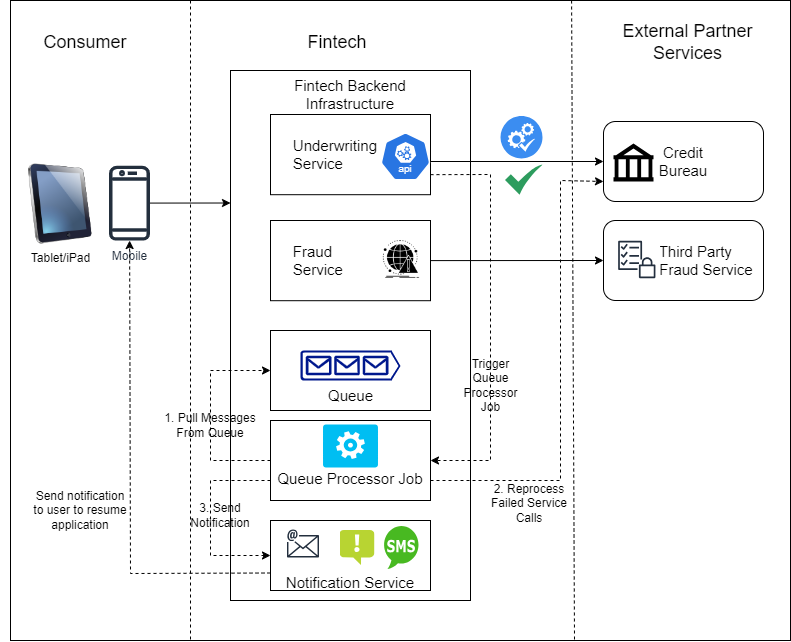

The diagram above was exported from draw.io. Its source (the exported page's mxGraphModel, read from the mxfile embedded in the PNG):
<mxGraphModel dx="2954" dy="1132" grid="1" gridSize="10" guides="1" tooltips="1" connect="1" arrows="1" fold="1" page="1" pageScale="1" pageWidth="850" pageHeight="1100" math="0" shadow="0">
  <root>
    <mxCell id="0" />
    <mxCell id="1" parent="0" />
    <mxCell id="O19xVxNMiKueuaSAWhr5-6" value="" style="rounded=0;whiteSpace=wrap;html=1;" parent="1" vertex="1">
      <mxGeometry x="20" y="40" width="780" height="640" as="geometry" />
    </mxCell>
    <mxCell id="fQnvOtkanwC-iqotQ3i3-2" value="Fintech Backend &lt;br style=&quot;font-size: 15px;&quot;&gt;Infrastructure" style="rounded=0;whiteSpace=wrap;html=1;verticalAlign=top;fontSize=15;" parent="1" vertex="1">
      <mxGeometry x="240" y="110" width="240" height="530" as="geometry" />
    </mxCell>
    <mxCell id="fQnvOtkanwC-iqotQ3i3-3" value="Mobile" style="sketch=0;outlineConnect=0;fontColor=#232F3E;gradientColor=none;fillColor=#232F3D;strokeColor=none;dashed=0;verticalLabelPosition=bottom;verticalAlign=top;align=center;html=1;fontSize=12;fontStyle=0;aspect=fixed;pointerEvents=1;shape=mxgraph.aws4.mobile_client;" parent="1" vertex="1">
      <mxGeometry x="118.5" y="203.6" width="41" height="78" as="geometry" />
    </mxCell>
    <mxCell id="fQnvOtkanwC-iqotQ3i3-4" value="Tablet/iPad" style="image;html=1;image=img/lib/clip_art/computers/iPad_128x128.png" parent="1" vertex="1">
      <mxGeometry x="30" y="203.59999999999997" width="80" height="80" as="geometry" />
    </mxCell>
    <mxCell id="fQnvOtkanwC-iqotQ3i3-6" value="&lt;div style=&quot;font-size: 15px;&quot;&gt;&lt;span style=&quot;background-color: initial; font-size: 15px;&quot;&gt;&amp;nbsp; &amp;nbsp; &amp;nbsp;Underwriting&lt;/span&gt;&lt;/div&gt;&amp;nbsp; &amp;nbsp; &amp;nbsp;Service" style="rounded=0;whiteSpace=wrap;html=1;align=left;fontSize=15;" parent="1" vertex="1">
      <mxGeometry x="280" y="154" width="160" height="80.2" as="geometry" />
    </mxCell>
    <mxCell id="fQnvOtkanwC-iqotQ3i3-7" value="" style="aspect=fixed;sketch=0;html=1;dashed=0;whitespace=wrap;fillColor=#2875E2;strokeColor=#ffffff;points=[[0.005,0.63,0],[0.1,0.2,0],[0.9,0.2,0],[0.5,0,0],[0.995,0.63,0],[0.72,0.99,0],[0.5,1,0],[0.28,0.99,0]];shape=mxgraph.kubernetes.icon2;kubernetesLabel=1;prIcon=api" parent="1" vertex="1">
      <mxGeometry x="390" y="172" width="50" height="48" as="geometry" />
    </mxCell>
    <mxCell id="fQnvOtkanwC-iqotQ3i3-8" value="&lt;div style=&quot;font-size: 15px;&quot;&gt;&lt;span style=&quot;background-color: initial; font-size: 15px;&quot;&gt;&amp;nbsp; &amp;nbsp; &amp;nbsp;Fraud&lt;/span&gt;&lt;/div&gt;&amp;nbsp; &amp;nbsp; &amp;nbsp;Service" style="rounded=0;whiteSpace=wrap;html=1;align=left;fontSize=15;" parent="1" vertex="1">
      <mxGeometry x="280" y="260" width="160" height="80.2" as="geometry" />
    </mxCell>
    <mxCell id="fQnvOtkanwC-iqotQ3i3-9" value="" style="shape=image;html=1;verticalAlign=top;verticalLabelPosition=bottom;labelBackgroundColor=#ffffff;imageAspect=0;aspect=fixed;image=https://cdn1.iconfinder.com/data/icons/competitive-strategy-and-corporate-training/512/551_Alert_antivirus_attack_computer_virus_cyber_spot_security-128.png" parent="1" vertex="1">
      <mxGeometry x="390" y="278" width="42" height="42" as="geometry" />
    </mxCell>
    <mxCell id="fQnvOtkanwC-iqotQ3i3-10" value="Credit &lt;br style=&quot;font-size: 15px;&quot;&gt;Bureau" style="rounded=1;whiteSpace=wrap;html=1;fontSize=15;" parent="1" vertex="1">
      <mxGeometry x="613" y="161" width="160" height="80" as="geometry" />
    </mxCell>
    <mxCell id="fQnvOtkanwC-iqotQ3i3-11" value="" style="shape=mxgraph.signs.travel.bank;html=1;pointerEvents=1;fillColor=#000000;strokeColor=none;verticalLabelPosition=bottom;verticalAlign=top;align=center;" parent="1" vertex="1">
      <mxGeometry x="623" y="183" width="40" height="38" as="geometry" />
    </mxCell>
    <mxCell id="fQnvOtkanwC-iqotQ3i3-12" value="&amp;nbsp; &amp;nbsp; &amp;nbsp; Third Party &lt;br style=&quot;font-size: 15px;&quot;&gt;&amp;nbsp; &amp;nbsp; &amp;nbsp; &amp;nbsp; &amp;nbsp; &amp;nbsp; Fraud Service&amp;nbsp;" style="rounded=1;whiteSpace=wrap;html=1;fontSize=15;" parent="1" vertex="1">
      <mxGeometry x="613" y="260" width="160" height="80" as="geometry" />
    </mxCell>
    <mxCell id="fQnvOtkanwC-iqotQ3i3-13" value="" style="sketch=0;outlineConnect=0;fontColor=#232F3E;gradientColor=none;strokeColor=#232F3E;fillColor=#ffffff;dashed=0;verticalLabelPosition=bottom;verticalAlign=top;align=center;html=1;fontSize=12;fontStyle=0;aspect=fixed;shape=mxgraph.aws4.resourceIcon;resIcon=mxgraph.aws4.checklist_security;" parent="1" vertex="1">
      <mxGeometry x="623" y="275.7" width="46.6" height="46.6" as="geometry" />
    </mxCell>
    <mxCell id="fQnvOtkanwC-iqotQ3i3-15" value="" style="endArrow=classic;html=1;rounded=0;exitX=1;exitY=0.586;exitDx=0;exitDy=0;entryX=0;entryY=0.5;entryDx=0;entryDy=0;exitPerimeter=0;" parent="1" source="fQnvOtkanwC-iqotQ3i3-6" target="fQnvOtkanwC-iqotQ3i3-10" edge="1">
      <mxGeometry width="50" height="50" relative="1" as="geometry">
        <mxPoint x="630" y="70" as="sourcePoint" />
        <mxPoint x="680" y="20" as="targetPoint" />
      </mxGeometry>
    </mxCell>
    <mxCell id="fQnvOtkanwC-iqotQ3i3-16" value="" style="endArrow=classic;html=1;rounded=0;exitX=1;exitY=0.5;exitDx=0;exitDy=0;entryX=0;entryY=0.5;entryDx=0;entryDy=0;" parent="1" source="fQnvOtkanwC-iqotQ3i3-8" target="fQnvOtkanwC-iqotQ3i3-12" edge="1">
      <mxGeometry width="50" height="50" relative="1" as="geometry">
        <mxPoint x="580" y="430" as="sourcePoint" />
        <mxPoint x="630" y="380" as="targetPoint" />
      </mxGeometry>
    </mxCell>
    <mxCell id="fQnvOtkanwC-iqotQ3i3-18" value="External Partner Services" style="text;html=1;strokeColor=none;fillColor=none;align=center;verticalAlign=middle;whiteSpace=wrap;rounded=0;fontSize=18;" parent="1" vertex="1">
      <mxGeometry x="595" y="67" width="205" height="30" as="geometry" />
    </mxCell>
    <mxCell id="fQnvOtkanwC-iqotQ3i3-19" value="Fintech" style="text;html=1;strokeColor=none;fillColor=none;align=center;verticalAlign=middle;whiteSpace=wrap;rounded=0;fontSize=18;" parent="1" vertex="1">
      <mxGeometry x="262" y="67" width="170" height="30" as="geometry" />
    </mxCell>
    <mxCell id="fQnvOtkanwC-iqotQ3i3-20" value="Consumer" style="text;html=1;strokeColor=none;fillColor=none;align=center;verticalAlign=middle;whiteSpace=wrap;rounded=0;fontSize=18;" parent="1" vertex="1">
      <mxGeometry x="10" y="67" width="170" height="30" as="geometry" />
    </mxCell>
    <mxCell id="fQnvOtkanwC-iqotQ3i3-24" value="" style="endArrow=none;dashed=1;html=1;rounded=0;exitX=0.671;exitY=0;exitDx=0;exitDy=0;exitPerimeter=0;" parent="1" edge="1">
      <mxGeometry width="50" height="50" relative="1" as="geometry">
        <mxPoint x="581.0900000000001" y="40" as="sourcePoint" />
        <mxPoint x="584" y="680" as="targetPoint" />
      </mxGeometry>
    </mxCell>
    <mxCell id="fQnvOtkanwC-iqotQ3i3-25" value="" style="rounded=0;whiteSpace=wrap;html=1;" parent="1" vertex="1">
      <mxGeometry x="280" y="370" width="160" height="80" as="geometry" />
    </mxCell>
    <mxCell id="fQnvOtkanwC-iqotQ3i3-29" value="" style="sketch=0;html=1;aspect=fixed;strokeColor=none;shadow=0;fillColor=#3B8DF1;verticalAlign=top;labelPosition=center;verticalLabelPosition=bottom;shape=mxgraph.gcp2.systems_check" parent="1" vertex="1">
      <mxGeometry x="510" y="155.58" width="42" height="42.42" as="geometry" />
    </mxCell>
    <mxCell id="fQnvOtkanwC-iqotQ3i3-30" value="" style="sketch=0;html=1;aspect=fixed;strokeColor=none;shadow=0;align=center;fillColor=#2D9C5E;verticalAlign=top;labelPosition=center;verticalLabelPosition=bottom;shape=mxgraph.gcp2.check" parent="1" vertex="1">
      <mxGeometry x="514.5" y="204.2" width="37.5" height="30" as="geometry" />
    </mxCell>
    <mxCell id="fQnvOtkanwC-iqotQ3i3-31" value="&lt;br style=&quot;font-size: 15px;&quot;&gt;&lt;br style=&quot;font-size: 15px;&quot;&gt;Queue&amp;nbsp;Processor Job" style="rounded=0;whiteSpace=wrap;html=1;fontSize=15;" parent="1" vertex="1">
      <mxGeometry x="280" y="460" width="160" height="80" as="geometry" />
    </mxCell>
    <mxCell id="fQnvOtkanwC-iqotQ3i3-32" value="" style="verticalLabelPosition=bottom;html=1;verticalAlign=top;align=center;strokeColor=none;fillColor=#00BEF2;shape=mxgraph.azure.worker_role;" parent="1" vertex="1">
      <mxGeometry x="332.5" y="464" width="55" height="43" as="geometry" />
    </mxCell>
    <mxCell id="fQnvOtkanwC-iqotQ3i3-33" value="" style="endArrow=classic;html=1;rounded=0;exitX=1;exitY=0.75;exitDx=0;exitDy=0;entryX=1;entryY=0.5;entryDx=0;entryDy=0;dashed=1;" parent="1" source="fQnvOtkanwC-iqotQ3i3-6" target="fQnvOtkanwC-iqotQ3i3-31" edge="1">
      <mxGeometry width="50" height="50" relative="1" as="geometry">
        <mxPoint x="640" y="670" as="sourcePoint" />
        <mxPoint x="690" y="620" as="targetPoint" />
        <Array as="points">
          <mxPoint x="500" y="214" />
          <mxPoint x="500" y="500" />
        </Array>
      </mxGeometry>
    </mxCell>
    <mxCell id="fQnvOtkanwC-iqotQ3i3-34" value="Trigger Queue Processor Job" style="text;html=1;strokeColor=none;fillColor=none;align=center;verticalAlign=middle;whiteSpace=wrap;rounded=0;" parent="1" vertex="1">
      <mxGeometry x="468" y="390" width="65" height="70" as="geometry" />
    </mxCell>
    <mxCell id="fQnvOtkanwC-iqotQ3i3-35" value="" style="endArrow=classic;html=1;rounded=0;exitX=0;exitY=0.5;exitDx=0;exitDy=0;entryX=0;entryY=0.5;entryDx=0;entryDy=0;dashed=1;" parent="1" source="fQnvOtkanwC-iqotQ3i3-31" target="fQnvOtkanwC-iqotQ3i3-25" edge="1">
      <mxGeometry width="50" height="50" relative="1" as="geometry">
        <mxPoint x="180" y="650" as="sourcePoint" />
        <mxPoint x="230" y="600" as="targetPoint" />
        <Array as="points">
          <mxPoint x="220" y="500" />
          <mxPoint x="220" y="410" />
        </Array>
      </mxGeometry>
    </mxCell>
    <mxCell id="fQnvOtkanwC-iqotQ3i3-36" value="&lt;br style=&quot;font-size: 15px;&quot;&gt;&lt;br style=&quot;font-size: 15px;&quot;&gt;&lt;br style=&quot;font-size: 15px;&quot;&gt;Notification Service" style="rounded=0;whiteSpace=wrap;html=1;fontSize=15;" parent="1" vertex="1">
      <mxGeometry x="280" y="560" width="160" height="70" as="geometry" />
    </mxCell>
    <mxCell id="fQnvOtkanwC-iqotQ3i3-38" value="" style="image;sketch=0;aspect=fixed;html=1;points=[];align=center;fontSize=12;image=img/lib/mscae/Notification.svg;" parent="1" vertex="1">
      <mxGeometry x="349.5" y="570" width="35" height="35" as="geometry" />
    </mxCell>
    <mxCell id="fQnvOtkanwC-iqotQ3i3-39" value="" style="dashed=0;outlineConnect=0;html=1;align=center;labelPosition=center;verticalLabelPosition=bottom;verticalAlign=top;shape=mxgraph.weblogos.sms;fillColor=#48B921;strokeColor=none" parent="1" vertex="1">
      <mxGeometry x="393.5" y="564.5" width="34.5" height="44" as="geometry" />
    </mxCell>
    <mxCell id="fQnvOtkanwC-iqotQ3i3-41" value="" style="sketch=0;outlineConnect=0;fontColor=#232F3E;gradientColor=none;strokeColor=#232F3E;fillColor=#ffffff;dashed=0;verticalLabelPosition=bottom;verticalAlign=top;align=center;html=1;fontSize=12;fontStyle=0;aspect=fixed;shape=mxgraph.aws4.resourceIcon;resIcon=mxgraph.aws4.email;" parent="1" vertex="1">
      <mxGeometry x="292.5" y="563" width="40" height="40" as="geometry" />
    </mxCell>
    <mxCell id="fQnvOtkanwC-iqotQ3i3-42" value="" style="endArrow=classic;html=1;rounded=0;exitX=0;exitY=0.75;exitDx=0;exitDy=0;entryX=0;entryY=0.5;entryDx=0;entryDy=0;dashed=1;" parent="1" source="fQnvOtkanwC-iqotQ3i3-31" target="fQnvOtkanwC-iqotQ3i3-36" edge="1">
      <mxGeometry width="50" height="50" relative="1" as="geometry">
        <mxPoint y="540" as="sourcePoint" />
        <mxPoint x="50" y="490" as="targetPoint" />
        <Array as="points">
          <mxPoint x="220" y="520" />
          <mxPoint x="220" y="595" />
        </Array>
      </mxGeometry>
    </mxCell>
    <mxCell id="fQnvOtkanwC-iqotQ3i3-43" value="" style="endArrow=classic;html=1;rounded=0;exitX=0;exitY=0.75;exitDx=0;exitDy=0;dashed=1;" parent="1" source="fQnvOtkanwC-iqotQ3i3-36" target="fQnvOtkanwC-iqotQ3i3-3" edge="1">
      <mxGeometry width="50" height="50" relative="1" as="geometry">
        <mxPoint x="20" y="620" as="sourcePoint" />
        <mxPoint x="70" y="570" as="targetPoint" />
        <Array as="points">
          <mxPoint x="140" y="613" />
        </Array>
      </mxGeometry>
    </mxCell>
    <mxCell id="fQnvOtkanwC-iqotQ3i3-44" value="" style="endArrow=none;dashed=1;html=1;rounded=0;" parent="1" edge="1">
      <mxGeometry width="50" height="50" relative="1" as="geometry">
        <mxPoint x="200" y="40" as="sourcePoint" />
        <mxPoint x="200" y="680" as="targetPoint" />
      </mxGeometry>
    </mxCell>
    <mxCell id="We8G4XOGsbXQFA3baUyv-2" value="Send notification to user to resume application" style="text;html=1;strokeColor=none;fillColor=none;align=center;verticalAlign=middle;whiteSpace=wrap;rounded=0;" parent="1" vertex="1">
      <mxGeometry x="40" y="535" width="100" height="30" as="geometry" />
    </mxCell>
    <mxCell id="SPQwAqzyz2WNH3McTQFr-1" value="Queue" style="sketch=0;aspect=fixed;pointerEvents=1;shadow=0;dashed=0;html=1;strokeColor=none;labelPosition=center;verticalLabelPosition=bottom;verticalAlign=top;align=center;fillColor=#00188D;shape=mxgraph.azure.queue_generic;fontSize=15;" parent="1" vertex="1">
      <mxGeometry x="310" y="390" width="100" height="30" as="geometry" />
    </mxCell>
    <mxCell id="O19xVxNMiKueuaSAWhr5-1" value="1. Pull Messages From Queue" style="text;html=1;strokeColor=none;fillColor=none;align=center;verticalAlign=middle;whiteSpace=wrap;rounded=0;" parent="1" vertex="1">
      <mxGeometry x="170" y="450" width="100" height="30" as="geometry" />
    </mxCell>
    <mxCell id="O19xVxNMiKueuaSAWhr5-2" value="3. Send &lt;br&gt;Notification" style="text;html=1;strokeColor=none;fillColor=none;align=center;verticalAlign=middle;whiteSpace=wrap;rounded=0;" parent="1" vertex="1">
      <mxGeometry x="180" y="540" width="100" height="30" as="geometry" />
    </mxCell>
    <mxCell id="O19xVxNMiKueuaSAWhr5-3" value="" style="endArrow=classic;html=1;rounded=0;exitX=1;exitY=0.75;exitDx=0;exitDy=0;entryX=0;entryY=0.75;entryDx=0;entryDy=0;dashed=1;" parent="1" source="fQnvOtkanwC-iqotQ3i3-31" target="fQnvOtkanwC-iqotQ3i3-10" edge="1">
      <mxGeometry width="50" height="50" relative="1" as="geometry">
        <mxPoint x="740" y="590" as="sourcePoint" />
        <mxPoint x="790" y="540" as="targetPoint" />
        <Array as="points">
          <mxPoint x="570" y="520" />
          <mxPoint x="570" y="220" />
        </Array>
      </mxGeometry>
    </mxCell>
    <mxCell id="O19xVxNMiKueuaSAWhr5-4" value="" style="endArrow=classic;html=1;rounded=0;entryX=0;entryY=0.25;entryDx=0;entryDy=0;" parent="1" source="fQnvOtkanwC-iqotQ3i3-3" target="fQnvOtkanwC-iqotQ3i3-2" edge="1">
      <mxGeometry width="50" height="50" relative="1" as="geometry">
        <mxPoint x="50" y="460" as="sourcePoint" />
        <mxPoint x="100" y="410" as="targetPoint" />
      </mxGeometry>
    </mxCell>
    <mxCell id="O19xVxNMiKueuaSAWhr5-5" value="2. Reprocess Failed Service Calls" style="text;html=1;strokeColor=none;fillColor=none;align=center;verticalAlign=middle;whiteSpace=wrap;rounded=0;" parent="1" vertex="1">
      <mxGeometry x="489" y="528" width="100" height="30" as="geometry" />
    </mxCell>
  </root>
</mxGraphModel>